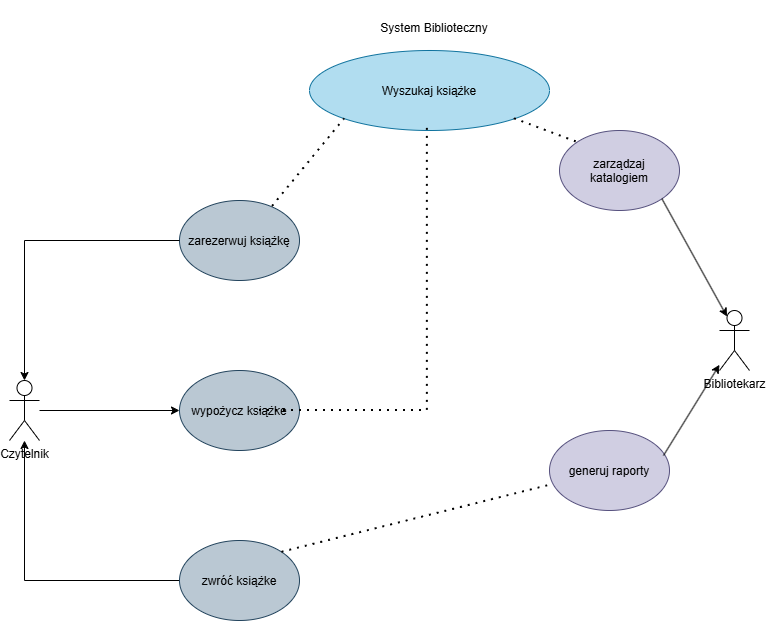

The diagram above was exported from draw.io. Its source (the exported page's mxGraphModel, read from the mxfile embedded in the PNG):
<mxGraphModel dx="1406" dy="780" grid="1" gridSize="10" guides="1" tooltips="1" connect="1" arrows="1" fold="1" page="1" pageScale="1" pageWidth="827" pageHeight="1169" math="0" shadow="0">
  <root>
    <mxCell id="0" />
    <mxCell id="1" parent="0" />
    <mxCell id="92vlMsAL9VCnYM6BKq84-50" parent="1" style="text;html=1;whiteSpace=wrap;strokeColor=none;fillColor=none;align=center;verticalAlign=middle;rounded=0;" value="System Biblioteczny&lt;div&gt;&lt;br&gt;&lt;/div&gt;" vertex="1">
      <mxGeometry height="70" width="370" x="280" as="geometry" />
    </mxCell>
    <mxCell id="92vlMsAL9VCnYM6BKq84-51" parent="1" style="ellipse;whiteSpace=wrap;html=1;shapeInside=1;fillColor=#b1ddf0;strokeColor=#10739e;" value="Wyszukaj książke" vertex="1">
      <mxGeometry height="80" width="240" x="340" y="50" as="geometry" />
    </mxCell>
    <mxCell id="92vlMsAL9VCnYM6BKq84-52" parent="1" style="ellipse;whiteSpace=wrap;html=1;shapeInside=1;fillColor=#d0cee2;strokeColor=#56517e;" value="zarządzaj katalogiem" vertex="1">
      <mxGeometry height="80" width="120" x="590" y="130" as="geometry" />
    </mxCell>
    <mxCell id="92vlMsAL9VCnYM6BKq84-53" parent="1" style="ellipse;whiteSpace=wrap;html=1;shapeInside=1;fillColor=#d0cee2;strokeColor=#56517e;" value="generuj raporty&lt;div&gt;&lt;br&gt;&lt;/div&gt;" vertex="1">
      <mxGeometry height="80" width="120" x="580" y="430" as="geometry" />
    </mxCell>
    <mxCell id="92vlMsAL9VCnYM6BKq84-54" parent="1" style="ellipse;whiteSpace=wrap;html=1;shapeInside=1;fillColor=#bac8d3;strokeColor=#23445d;" value="zarezerwuj książkę" vertex="1">
      <mxGeometry height="80" width="120" x="210" y="200" as="geometry" />
    </mxCell>
    <mxCell id="92vlMsAL9VCnYM6BKq84-55" parent="1" style="ellipse;whiteSpace=wrap;html=1;shapeInside=1;fillColor=#bac8d3;strokeColor=#23445d;" value="wypożycz książke" vertex="1">
      <mxGeometry height="80" width="120" x="210" y="370" as="geometry" />
    </mxCell>
    <mxCell id="92vlMsAL9VCnYM6BKq84-63" edge="1" parent="1" source="92vlMsAL9VCnYM6BKq84-56" style="edgeStyle=orthogonalEdgeStyle;rounded=0;orthogonalLoop=1;jettySize=auto;html=1;exitX=0;exitY=0.5;exitDx=0;exitDy=0;" target="92vlMsAL9VCnYM6BKq84-57">
      <mxGeometry relative="1" as="geometry" />
    </mxCell>
    <mxCell id="92vlMsAL9VCnYM6BKq84-56" parent="1" style="ellipse;whiteSpace=wrap;html=1;shapeInside=1;fillColor=#bac8d3;strokeColor=#23445d;" value="zwróć książke" vertex="1">
      <mxGeometry height="80" width="120" x="210" y="540" as="geometry" />
    </mxCell>
    <mxCell id="92vlMsAL9VCnYM6BKq84-60" edge="1" parent="1" source="92vlMsAL9VCnYM6BKq84-57" style="edgeStyle=orthogonalEdgeStyle;rounded=0;orthogonalLoop=1;jettySize=auto;html=1;" target="92vlMsAL9VCnYM6BKq84-55">
      <mxGeometry relative="1" as="geometry" />
    </mxCell>
    <mxCell id="92vlMsAL9VCnYM6BKq84-57" parent="1" style="shape=umlActor;verticalLabelPosition=bottom;verticalAlign=top;html=1;outlineConnect=0;" value="Czytelnik&lt;div&gt;&lt;br&gt;&lt;/div&gt;" vertex="1">
      <mxGeometry height="60" width="30" x="40" y="380" as="geometry" />
    </mxCell>
    <mxCell id="92vlMsAL9VCnYM6BKq84-64" edge="1" parent="1" source="92vlMsAL9VCnYM6BKq84-54" style="edgeStyle=orthogonalEdgeStyle;rounded=0;orthogonalLoop=1;jettySize=auto;html=1;entryX=0.5;entryY=0;entryDx=0;entryDy=0;entryPerimeter=0;" target="92vlMsAL9VCnYM6BKq84-57">
      <mxGeometry relative="1" as="geometry" />
    </mxCell>
    <mxCell id="92vlMsAL9VCnYM6BKq84-65" edge="1" parent="1" source="92vlMsAL9VCnYM6BKq84-56" style="endArrow=none;dashed=1;html=1;dashPattern=1 3;strokeWidth=2;rounded=0;exitX=1;exitY=0;exitDx=0;exitDy=0;" target="92vlMsAL9VCnYM6BKq84-53" value="">
      <mxGeometry height="50" relative="1" width="50" as="geometry">
        <mxPoint x="630" y="400" as="sourcePoint" />
        <mxPoint x="680" y="350" as="targetPoint" />
      </mxGeometry>
    </mxCell>
    <mxCell id="92vlMsAL9VCnYM6BKq84-66" edge="1" parent="1" source="92vlMsAL9VCnYM6BKq84-51" style="endArrow=none;dashed=1;html=1;dashPattern=1 3;strokeWidth=2;rounded=0;exitX=1;exitY=1;exitDx=0;exitDy=0;entryX=0;entryY=0;entryDx=0;entryDy=0;" target="92vlMsAL9VCnYM6BKq84-52" value="">
      <mxGeometry height="50" relative="1" width="50" as="geometry">
        <mxPoint x="630" y="400" as="sourcePoint" />
        <mxPoint x="680" y="350" as="targetPoint" />
      </mxGeometry>
    </mxCell>
    <mxCell id="92vlMsAL9VCnYM6BKq84-67" edge="1" parent="1" style="endArrow=none;dashed=1;html=1;dashPattern=1 3;strokeWidth=2;rounded=0;exitX=1;exitY=0.5;exitDx=0;exitDy=0;entryX=0.658;entryY=0.938;entryDx=0;entryDy=0;entryPerimeter=0;" value="">
      <mxGeometry height="50" relative="1" width="50" as="geometry">
        <Array as="points">
          <mxPoint x="457.92" y="410" />
        </Array>
        <mxPoint x="290" y="410" as="sourcePoint" />
        <mxPoint x="457.9200000000001" y="125.03999999999996" as="targetPoint" />
      </mxGeometry>
    </mxCell>
    <mxCell id="92vlMsAL9VCnYM6BKq84-68" edge="1" parent="1" source="92vlMsAL9VCnYM6BKq84-54" style="endArrow=none;dashed=1;html=1;dashPattern=1 3;strokeWidth=2;rounded=0;exitX=0.775;exitY=0.075;exitDx=0;exitDy=0;exitPerimeter=0;entryX=0;entryY=1;entryDx=0;entryDy=0;" target="92vlMsAL9VCnYM6BKq84-51" value="">
      <mxGeometry height="50" relative="1" width="50" as="geometry">
        <mxPoint x="630" y="400" as="sourcePoint" />
        <mxPoint x="680" y="350" as="targetPoint" />
      </mxGeometry>
    </mxCell>
    <mxCell id="92vlMsAL9VCnYM6BKq84-69" parent="1" style="shape=umlActor;verticalLabelPosition=bottom;verticalAlign=top;html=1;outlineConnect=0;" value="Bibliotekarz&lt;div&gt;&lt;br&gt;&lt;/div&gt;" vertex="1">
      <mxGeometry height="60" width="30" x="750" y="310" as="geometry" />
    </mxCell>
    <mxCell id="92vlMsAL9VCnYM6BKq84-71" edge="1" parent="1" source="92vlMsAL9VCnYM6BKq84-52" style="endArrow=classic;html=1;rounded=0;entryX=0.25;entryY=0.1;entryDx=0;entryDy=0;entryPerimeter=0;exitX=1;exitY=1;exitDx=0;exitDy=0;" target="92vlMsAL9VCnYM6BKq84-69" value="">
      <mxGeometry height="50" relative="1" width="50" as="geometry">
        <mxPoint x="630" y="400" as="sourcePoint" />
        <mxPoint x="680" y="350" as="targetPoint" />
      </mxGeometry>
    </mxCell>
    <mxCell id="92vlMsAL9VCnYM6BKq84-74" edge="1" parent="1" source="92vlMsAL9VCnYM6BKq84-53" style="endArrow=classic;html=1;rounded=0;exitX=0.95;exitY=0.313;exitDx=0;exitDy=0;exitPerimeter=0;" target="92vlMsAL9VCnYM6BKq84-69" value="">
      <mxGeometry height="50" relative="1" width="50" as="geometry">
        <mxPoint x="630" y="400" as="sourcePoint" />
        <mxPoint x="680" y="350" as="targetPoint" />
      </mxGeometry>
    </mxCell>
  </root>
</mxGraphModel>